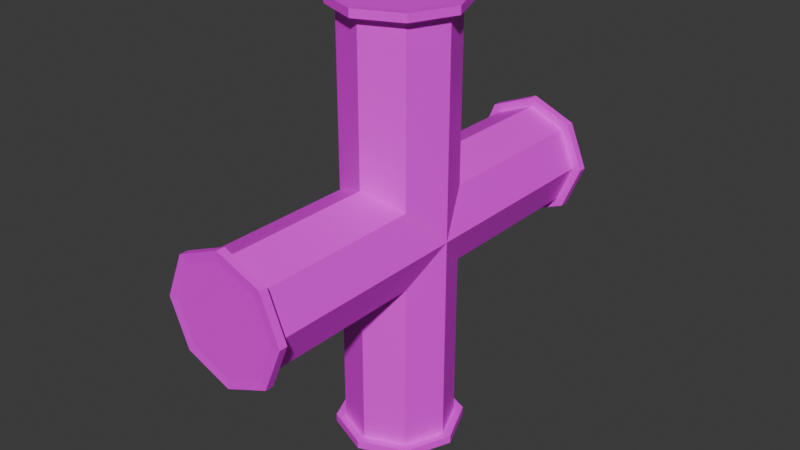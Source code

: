 # Source: XSection.blend  (saved by Blender 4.3.34; exported with 4.5.12 LTS)
import bpy
from mathutils import Matrix  # noqa: F401  (used for matrix-valued properties, if any)

bpy.ops.wm.read_factory_settings(use_empty=True)
scene = bpy.context.scene
scene.name = 'Scene'

# ---- collections
col_collection = bpy.data.collections.new('Collection'); scene.collection.children.link(col_collection)

# ---- images (referenced by path relative to the original .blend; pixels are not part of the script)
import os
ASSET_DIR = os.environ.get("B2B_ASSET_DIR", "")  # directory of the original .blend (textures are referenced by path, not embedded)
HERE = os.path.dirname(os.path.abspath(__file__))  # packed textures are extracted next to this script under _unpacked/

def load_image(name, relpath, width, height, colorspace="sRGB"):
    """Load a texture the original file referenced (path relative to the .blend, or extracted next to this script)."""
    p = next((c for c in (os.path.join(HERE, relpath), os.path.join(ASSET_DIR, relpath)) if relpath and os.path.exists(c)), "")
    if p:
        img = bpy.data.images.load(p, check_existing=True)
        img.name = name
    else:  # same state as the original file: an image datablock whose file is absent (Cycles renders it pink)
        img = bpy.data.images.new(name, width, height)
        img.source = "FILE"
        img.filepath = "//" + (relpath or name)
    img.colorspace_settings.name = colorspace
    return img
img_metaltexture2_png_001 = load_image('metaltexture2.png.001', 'metaltexture2.png', 1024, 1024, 'sRGB')
img_metalbrrrr_png_001 = load_image('metalbrrrr.png.001', 'metalbrrrr.png', 1024, 1024, 'sRGB')
img_yellowinnit_png = load_image('yellowinnit.png', 'yellowinnit.png', 1024, 1024, 'sRGB')

# ---- materials (node trees are filled in below, after node groups)
mat_lightmetal_001 = bpy.data.materials.new('LightMetal.001')
mat_darkmetal_001 = bpy.data.materials.new('DarkMetal.001')
mat_yellowmetal = bpy.data.materials.new('YellowMetal')

# ---- material node trees
mat_lightmetal_001.use_nodes = True; mat_lightmetal_001.node_tree.nodes.clear()
_N = mat_lightmetal_001.node_tree.nodes; _L = mat_lightmetal_001.node_tree.links
n0 = _N.new('ShaderNodeBsdfPrincipled'); n0.name = 'Principled BSDF'; n0.location = (10, 300)
n1 = _N.new('ShaderNodeOutputMaterial'); n1.name = 'Material Output'; n1.location = (300, 300)
n2 = _N.new('ShaderNodeTexImage'); n2.name = 'Image Texture'; n2.location = (-280, 280)
n2.image = img_metaltexture2_png_001
_L.new(n0.outputs[0], n1.inputs[0])
_L.new(n2.outputs[0], n0.inputs[0])
n1.is_active_output = True
mat_darkmetal_001.use_nodes = True; mat_darkmetal_001.node_tree.nodes.clear()
_N = mat_darkmetal_001.node_tree.nodes; _L = mat_darkmetal_001.node_tree.links
n0 = _N.new('ShaderNodeBsdfPrincipled'); n0.name = 'Principled BSDF'; n0.location = (10, 300)
n1 = _N.new('ShaderNodeOutputMaterial'); n1.name = 'Material Output'; n1.location = (300, 300)
n2 = _N.new('ShaderNodeTexImage'); n2.name = 'Image Texture'; n2.location = (-280, 280)
n2.image = img_metalbrrrr_png_001
_L.new(n0.outputs[0], n1.inputs[0])
_L.new(n2.outputs[0], n0.inputs[0])
n1.is_active_output = True
mat_yellowmetal.use_nodes = True; mat_yellowmetal.node_tree.nodes.clear()
_N = mat_yellowmetal.node_tree.nodes; _L = mat_yellowmetal.node_tree.links
n0 = _N.new('ShaderNodeBsdfPrincipled'); n0.name = 'Principled BSDF'; n0.location = (10, 300)
n1 = _N.new('ShaderNodeOutputMaterial'); n1.name = 'Material Output'; n1.location = (300, 300)
n2 = _N.new('ShaderNodeTexImage'); n2.name = 'Image Texture'; n2.location = (-280, 280)
n2.image = img_yellowinnit_png
_L.new(n0.outputs[0], n1.inputs[0])
_L.new(n2.outputs[0], n0.inputs[0])
n1.is_active_output = True

# ---- world
world_world = bpy.data.worlds.new('World'); scene.world = world_world
world_world.use_nodes = True; world_world.node_tree.nodes.clear()
_N = world_world.node_tree.nodes; _L = world_world.node_tree.links
n0 = _N.new('ShaderNodeOutputWorld'); n0.name = 'World Output'; n0.location = (300, 300)
n1 = _N.new('ShaderNodeBackground'); n1.name = 'Background'; n1.location = (10, 300)
n1.inputs[0].default_value = (0.05088, 0.05088, 0.05088, 1.0)
_L.new(n1.outputs[0], n0.inputs[0])
n0.is_active_output = True
world_world.color = (0.05088, 0.05088, 0.05088)
world_world.sun_shadow_jitter_overblur = 0.0

# ---- meshes
me_cylinder_003 = bpy.data.meshes.new('Cylinder.003')
me_cylinder_003.from_pydata([(0.0, 1.0, -4.0), (0.0, 1.0, 4.0), (0.7071, 0.7071, -4.0), (0.7071, 0.7071, 4.0), (1.0, -1.311e-07, -4.0), (1.0, 1.311e-07, 4.0), (0.7071, -0.7071, -4.0), (0.7071, -0.7071, 4.0), (0.0, -1.0, -4.0), (0.0, -1.0, 4.0), (-0.7071, -0.7071, -4.0), (-0.7071, -0.7071, 4.0), (-1.0, -1.311e-07, -4.0), (-1.0, 1.311e-07, 4.0), (-0.7071, 0.7071, -4.0), (-0.7071, 0.7071, 4.0), (0.0, 1.0, -3.873), (0.0, 1.0, 3.873), (0.7071, 0.7071, 3.873), (0.7071, 0.7071, -3.873), (1.0, 1.547e-07, 3.873), (1.0, -1.547e-07, -3.873), (0.7071, -0.7071, 3.873), (0.7071, -0.7071, -3.873), (0.0, -1.0, 3.873), (0.0, -1.0, -3.873), (-0.7071, -0.7071, 3.873), (-0.7071, -0.7071, -3.873), (-1.0, 1.547e-07, 3.873), (-1.0, -1.547e-07, -3.873), (-0.7071, 0.7071, 3.873), (-0.7071, 0.7071, -3.873), (2.59e-09, 1.174, -4.011), (0.83, 0.83, -4.011), (0.83, 0.83, 4.011), (-3.238e-09, 1.174, 4.011), (-3.238e-09, 1.174, 3.862), (0.83, 0.83, -3.862), (1.174, -1.28e-07, -4.011), (1.174, 1.28e-07, 4.011), (1.174, -1.557e-07, -3.862), (0.83, -0.83, -4.011), (0.83, -0.83, 4.011), (0.83, -0.83, -3.862), (2.59e-09, -1.174, -4.011), (-3.238e-09, -1.174, 4.011), (2.59e-09, -1.174, -3.862), (-0.83, -0.83, -4.011), (-0.83, -0.83, 4.011), (-0.83, -0.83, -3.862), (-1.174, -1.28e-07, -4.011), (-1.174, 1.28e-07, 4.011), (-1.174, -1.557e-07, -3.862), (-0.83, 0.83, -4.011), (-0.83, 0.83, 4.011), (-0.83, 0.83, -3.862), (2.59e-09, 1.174, -3.862), (0.83, 0.83, 3.862), (1.174, 1.557e-07, 3.862), (0.83, -0.83, 3.862), (-3.238e-09, -1.174, 3.862), (-0.83, -0.83, 3.862), (-1.174, 1.557e-07, 3.862), (-0.83, 0.83, 3.862), (0.0, 4.0, 1.0), (0.0, -4.0, 1.0), (0.7071, 4.0, 0.7071), (0.7071, -4.0, 0.7071), (1.0, 4.0, 9.974e-07), (1.0, -4.0, -9.974e-07), (0.7071, 4.0, -0.7071), (0.7071, -4.0, -0.7071), (0.0, 4.0, -1.0), (0.0, -4.0, -1.0), (-0.7071, 4.0, -0.7071), (-0.7071, -4.0, -0.7071), (-1.0, 4.0, 9.974e-07), (-1.0, -4.0, -9.974e-07), (-0.7071, 4.0, 0.7071), (-0.7071, -4.0, 0.7071), (0.0, 3.873, 1.0), (0.0, -3.873, 1.0), (0.7071, -3.873, 0.7071), (0.7071, 3.873, 0.7071), (1.0, -3.873, -9.381e-07), (1.0, 3.873, 9.381e-07), (0.7071, -3.873, -0.7071), (0.7071, 3.873, -0.7071), (0.0, -3.873, -1.0), (0.0, 3.873, -1.0), (-0.7071, -3.873, -0.7071), (-0.7071, 3.873, -0.7071), (-1.0, -3.873, -9.381e-07), (-1.0, 3.873, 9.381e-07), (-0.7071, -3.873, 0.7071), (-0.7071, 3.873, 0.7071), (2.59e-09, 4.011, 1.174), (0.83, 4.011, 0.83), (0.83, -4.011, 0.83), (-3.238e-09, -4.011, 1.174), (-3.238e-09, -3.862, 1.174), (0.83, 3.862, 0.83), (1.174, 4.011, 1.004e-06), (1.174, -4.011, -1.004e-06), (1.174, 3.862, 9.34e-07), (0.83, 4.011, -0.83), (0.83, -4.011, -0.83), (0.83, 3.862, -0.83), (2.59e-09, 4.011, -1.174), (-3.238e-09, -4.011, -1.174), (2.59e-09, 3.862, -1.174), (-0.83, 4.011, -0.83), (-0.83, -4.011, -0.83), (-0.83, 3.862, -0.83), (-1.174, 4.011, 1.004e-06), (-1.174, -4.011, -1.004e-06), (-1.174, 3.862, 9.34e-07), (-0.83, 4.011, 0.83), (-0.83, -4.011, 0.83), (-0.83, 3.862, 0.83), (2.59e-09, 3.862, 1.174), (0.83, -3.862, 0.83), (1.174, -3.862, -9.34e-07), (0.83, -3.862, -0.83), (-3.238e-09, -3.862, -1.174), (-0.83, -3.862, -0.83), (-1.174, -3.862, -9.34e-07), (-0.83, -3.862, 0.83)], [], [(21, 23, 43, 40), (15, 1, 35, 54), (24, 22, 59, 60), (0, 14, 53, 32), (5, 7, 42, 39), (23, 25, 46, 43), (3, 1, 15, 13, 11, 9, 7, 5), (6, 4, 38, 41), (26, 24, 60, 61), (0, 2, 4, 6, 8, 10, 12, 14), (13, 15, 54, 51), (31, 30, 17, 16), (25, 27, 49, 46), (29, 28, 30, 31), (14, 12, 50, 53), (27, 26, 28, 29), (3, 5, 39, 34), (25, 24, 26, 27), (28, 26, 61, 62), (23, 22, 24, 25), (4, 2, 33, 38), (21, 20, 22, 23), (27, 29, 52, 49), (19, 18, 20, 21), (11, 13, 51, 48), (16, 17, 18, 19), (36, 35, 34, 57), (57, 34, 39, 58), (58, 39, 42, 59), (59, 42, 45, 60), (60, 45, 48, 61), (61, 48, 51, 62), (62, 51, 54, 63), (63, 54, 35, 36), (53, 55, 56, 32), (50, 52, 55, 53), (47, 49, 52, 50), (44, 46, 49, 47), (41, 43, 46, 44), (38, 40, 43, 41), (33, 37, 40, 38), (32, 56, 37, 33), (8, 6, 41, 44), (22, 20, 58, 59), (7, 9, 45, 42), (19, 21, 40, 37), (20, 18, 57, 58), (10, 8, 44, 47), (31, 16, 56, 55), (2, 0, 32, 33), (16, 19, 37, 56), (9, 11, 48, 45), (17, 30, 63, 36), (1, 3, 34, 35), (18, 17, 36, 57), (29, 31, 55, 52), (12, 10, 47, 50), (30, 28, 62, 63), (85, 87, 107, 104), (79, 65, 99, 118), (88, 86, 123, 124), (64, 78, 117, 96), (69, 71, 106, 103), (87, 89, 110, 107), (67, 65, 79, 77, 75, 73, 71, 69), (70, 68, 102, 105), (90, 88, 124, 125), (64, 66, 68, 70, 72, 74, 76, 78), (77, 79, 118, 115), (95, 94, 81, 80), (89, 91, 113, 110), (93, 92, 94, 95), (78, 76, 114, 117), (91, 90, 92, 93), (67, 69, 103, 98), (89, 88, 90, 91), (92, 90, 125, 126), (87, 86, 88, 89), (68, 66, 97, 102), (85, 84, 86, 87), (91, 93, 116, 113), (83, 82, 84, 85), (75, 77, 115, 112), (80, 81, 82, 83), (100, 99, 98, 121), (121, 98, 103, 122), (122, 103, 106, 123), (123, 106, 109, 124), (124, 109, 112, 125), (125, 112, 115, 126), (126, 115, 118, 127), (127, 118, 99, 100), (117, 119, 120, 96), (114, 116, 119, 117), (111, 113, 116, 114), (108, 110, 113, 111), (105, 107, 110, 108), (102, 104, 107, 105), (97, 101, 104, 102), (96, 120, 101, 97), (72, 70, 105, 108), (86, 84, 122, 123), (71, 73, 109, 106), (83, 85, 104, 101), (84, 82, 121, 122), (74, 72, 108, 111), (95, 80, 120, 119), (66, 64, 96, 97), (80, 83, 101, 120), (73, 75, 112, 109), (81, 94, 127, 100), (65, 67, 98, 99), (82, 81, 100, 121), (93, 95, 119, 116), (76, 74, 111, 114), (94, 92, 126, 127)])
me_cylinder_003.polygons.foreach_set('material_index', [1, 0, 1, 0, 0, 1, 0, 0, 1, 0, 0, 0, 1, 0, 0, 0, 0, 0, 1, 0, 0, 0, 1, 0, 0, 0, 1, 1, 1, 1, 1, 1, 1, 1, 1, 1, 1, 1, 1, 1, 1, 1, 0, 1, 0, 1, 1, 0, 1, 0, 1, 0, 1, 0, 1, 1, 0, 1, 1, 0, 1, 0, 0, 1, 0, 0, 1, 0, 0, 0, 1, 0, 0, 0, 0, 0, 1, 0, 0, 0, 1, 0, 0, 0, 1, 1, 1, 1, 1, 1, 1, 1, 1, 1, 1, 1, 1, 1, 1, 1, 0, 1, 0, 1, 1, 0, 1, 0, 1, 0, 1, 0, 1, 1, 0, 1])
_uv = me_cylinder_003.uv_layers.new(name='UVMap')
_uv.uv.foreach_set('vector', [-0.6424, 0.8443, -0.9079, 0.5788, -0.8753, 0.5, -0.5636, 0.8116, 0.08029, 0.4197, 0.25, 0.49, 0.25, 0.49, 0.08029, 0.4197, 0.8446, -1.549, 0.5791, -1.284, 0.5003, -1.316, 0.8119, -1.628, 0.75, 0.49, 0.5803, 0.4197, 0.5803, 0.4197, 0.75, 0.49, 0.49, 0.25, 0.4197, 0.08029, 0.4197, 0.08029, 0.49, 0.25, -0.9079, 0.5788, -1.283, 0.5788, -1.316, 0.5, -0.8753, 0.5, 0.4197, 0.4197, 0.25, 0.49, 0.08029, 0.4197, 0.01, 0.25, 0.08029, 0.08029, 0.25, 0.01, 0.4197, 0.08029, 0.49, 0.25, 0.9197, 0.08029, 0.99, 0.25, 0.99, 0.25, 0.9197, 0.08029, 1.22, -1.549, 0.8446, -1.549, 0.8119, -1.628, 1.253, -1.628, 0.75, 0.49, 0.9197, 0.4197, 0.99, 0.25, 0.9197, 0.08029, 0.75, 0.01, 0.5803, 0.08029, 0.51, 0.25, 0.5803, 0.4197, 0.01, 0.25, 0.08029, 0.4197, 0.08029, 0.4197, 0.01, 0.25, 0.6841, 1.196, 0.6841, 0.4342, 0.7373, 0.4342, 0.7373, 1.196, -1.283, 0.5788, -1.549, 0.8443, -1.628, 0.8116, -1.316, 0.5, 0.4754, 0.427, 0.4754, -0.3278, 0.545, -0.3239, 0.545, 0.431, 0.5803, 0.4197, 0.51, 0.25, 0.51, 0.25, 0.5803, 0.4197, 0.4058, 0.431, 0.4058, -0.3239, 0.4754, -0.3278, 0.4754, 0.427, 0.4197, 0.4197, 0.49, 0.25, 0.49, 0.25, 0.4197, 0.4197, 0.8658, 1.196, 0.8658, 0.4342, 0.9411, 0.4342, 0.9411, 1.196, 1.485, -1.284, 1.22, -1.549, 1.253, -1.628, 1.564, -1.316, 0.8126, 1.196, 0.8126, 0.4342, 0.8658, 0.4342, 0.8658, 1.196, 0.99, 0.25, 0.9197, 0.4197, 0.9197, 0.4197, 0.99, 0.25, 0.6145, 0.431, 0.6145, -0.3239, 0.6841, -0.3278, 0.6841, 0.427, -1.549, 0.8443, -1.549, 1.22, -1.628, 1.252, -1.628, 0.8116, 0.545, 0.427, 0.545, -0.3278, 0.6145, -0.3239, 0.6145, 0.431, 0.08029, 0.08029, 0.01, 0.25, 0.01, 0.25, 0.08029, 0.08029, 0.7373, 1.196, 0.7373, 0.4342, 0.8126, 0.4342, 0.8126, 1.196, 2.287, 0.6577, 2.214, 0.6577, 2.214, 0.2505, 2.287, 0.2505, -0.4908, 2.371, -0.5636, 2.371, -0.5636, 1.99, -0.4908, 1.99, -0.4908, 1.99, -0.5636, 1.99, -0.5636, 1.564, -0.4908, 1.564, 1.996, 2.129, 1.923, 2.129, 1.923, 1.722, 1.996, 1.722, 1.996, 1.722, 1.923, 1.722, 1.923, 1.314, 1.996, 1.314, -0.4179, 2.371, -0.4908, 2.371, -0.4908, 1.944, -0.4179, 1.944, -0.4179, 1.944, -0.4908, 1.944, -0.4908, 1.564, -0.4179, 1.564, 2.287, 1.065, 2.214, 1.065, 2.214, 0.6577, 2.287, 0.6577, 1.996, 1.314, 2.069, 1.314, 2.069, 1.722, 1.996, 1.722, -0.345, 1.944, -0.4179, 1.944, -0.4179, 1.564, -0.345, 1.564, -0.345, 2.371, -0.4179, 2.371, -0.4179, 1.944, -0.345, 1.944, 2.287, 1.722, 2.214, 1.722, 2.214, 1.314, 2.287, 1.314, 2.287, 2.129, 2.214, 2.129, 2.214, 1.722, 2.287, 1.722, -0.2721, 1.99, -0.345, 1.99, -0.345, 1.564, -0.2721, 1.564, -0.2721, 2.371, -0.345, 2.371, -0.345, 1.99, -0.2721, 1.99, 1.996, 1.722, 2.069, 1.722, 2.069, 2.129, 1.996, 2.129, 0.75, 0.01, 0.9197, 0.08029, 0.9197, 0.08029, 0.75, 0.01, 0.5791, -1.284, 0.5791, -0.9082, 0.5003, -0.8756, 0.5003, -1.316, 0.4197, 0.08029, 0.25, 0.01, 0.25, 0.01, 0.4197, 0.08029, -0.6424, 1.22, -0.6424, 0.8443, -0.5636, 0.8116, -0.5636, 1.252, 0.5791, -0.9082, 0.8446, -0.6427, 0.8119, -0.5639, 0.5003, -0.8756, 0.5803, 0.08029, 0.75, 0.01, 0.75, 0.01, 0.5803, 0.08029, -1.283, 1.485, -0.9079, 1.485, -0.8753, 1.564, -1.316, 1.564, 0.9197, 0.4197, 0.75, 0.49, 0.75, 0.49, 0.9197, 0.4197, -0.9079, 1.485, -0.6424, 1.22, -0.5636, 1.252, -0.8753, 1.564, 0.25, 0.01, 0.08029, 0.08029, 0.08029, 0.08029, 0.25, 0.01, 1.22, -0.6427, 1.485, -0.9082, 1.564, -0.8756, 1.253, -0.5639, 0.25, 0.49, 0.4197, 0.4197, 0.4197, 0.4197, 0.25, 0.49, 0.8446, -0.6427, 1.22, -0.6427, 1.253, -0.5639, 0.8119, -0.5639, -1.549, 1.22, -1.283, 1.485, -1.316, 1.564, -1.628, 1.252, 0.51, 0.25, 0.5803, 0.08029, 0.5803, 0.08029, 0.51, 0.25, 1.485, -0.9082, 1.485, -1.284, 1.564, -1.316, 1.564, -0.8756, 0.8446, 0.5788, 0.5791, 0.8443, 0.5003, 0.8116, 0.8119, 0.5, 0.08029, 0.4197, 0.25, 0.49, 0.25, 0.49, 0.08029, 0.4197, -0.9079, 2.549, -0.6424, 2.284, -0.5636, 2.316, -0.8753, 2.628, 0.75, 0.49, 0.5803, 0.4197, 0.5803, 0.4197, 0.75, 0.49, 0.49, 0.25, 0.4197, 0.08029, 0.4197, 0.08029, 0.49, 0.25, 0.5791, 0.8443, 0.5791, 1.22, 0.5003, 1.252, 0.5003, 0.8116, 0.4197, 0.4197, 0.25, 0.49, 0.08029, 0.4197, 0.01, 0.25, 0.08029, 0.08029, 0.25, 0.01, 0.4197, 0.08029, 0.49, 0.25, 0.9197, 0.08029, 0.99, 0.25, 0.99, 0.25, 0.9197, 0.08029, -1.283, 2.549, -0.9079, 2.549, -0.8753, 2.628, -1.316, 2.628, 0.75, 0.49, 0.9197, 0.4197, 0.99, 0.25, 0.9197, 0.08029, 0.75, 0.01, 0.5803, 0.08029, 0.51, 0.25, 0.5803, 0.4197, 0.01, 0.25, 0.08029, 0.4197, 0.08029, 0.4197, 0.01, 0.25, -0.249, 0.3317, -0.249, 1.094, -0.3243, 1.094, -0.3243, 0.3317, 0.5791, 1.22, 0.8446, 1.485, 0.8119, 1.564, 0.5003, 1.252, 0.749, -0.3278, 0.749, 0.4342, 0.6841, 0.4342, 0.6841, -0.3278, 0.5803, 0.4197, 0.51, 0.25, 0.51, 0.25, 0.5803, 0.4197, 0.8218, -0.3278, 0.8218, 0.4342, 0.749, 0.4342, 0.749, -0.3278, 0.4197, 0.4197, 0.49, 0.25, 0.49, 0.25, 0.4197, 0.4197, -0.1958, 0.3317, -0.1958, 1.094, -0.249, 1.094, -0.249, 0.3317, -1.549, 2.284, -1.283, 2.549, -1.316, 2.628, -1.628, 2.316, -0.1205, 0.3317, -0.1205, 1.094, -0.1958, 1.094, -0.1958, 0.3317, 0.99, 0.25, 0.9197, 0.4197, 0.9197, 0.4197, 0.99, 0.25, 0.8868, -0.3278, 0.8868, 0.4342, 0.8218, 0.4342, 0.8218, -0.3278, 0.8446, 1.485, 1.22, 1.485, 1.253, 1.564, 0.8119, 1.564, 0.9596, -0.3278, 0.9596, 0.4342, 0.8868, 0.4342, 0.8868, -0.3278, 0.08029, 0.08029, 0.01, 0.25, 0.01, 0.25, 0.08029, 0.08029, -0.3243, 0.3317, -0.3243, 1.094, -0.3775, 1.094, -0.3775, 0.3317, 2.142, 0.6577, 2.214, 0.6577, 2.214, 1.065, 2.142, 1.065, 1.587, 0.2505, 1.66, 0.2505, 1.636, 0.6577, 1.564, 0.6577, 1.564, 0.6577, 1.636, 0.6577, 1.66, 1.065, 1.587, 1.065, 2.093, 0.2505, 2.02, 0.2505, 2.02, -0.1567, 2.093, -0.1567, 2.093, -0.1567, 2.02, -0.1567, 2.02, -0.5638, 2.093, -0.5638, 1.732, 1.065, 1.66, 1.065, 1.683, 0.6577, 1.755, 0.6577, 1.755, 0.6577, 1.683, 0.6577, 1.66, 0.2505, 1.732, 0.2505, 2.142, 0.2505, 2.214, 0.2505, 2.214, 0.6577, 2.142, 0.6577, 1.85, 1.314, 1.923, 1.314, 1.923, 1.722, 1.85, 1.722, 1.86, -0.1567, 1.788, -0.1567, 1.765, -0.5638, 1.837, -0.5638, 1.837, 0.2505, 1.765, 0.2505, 1.788, -0.1567, 1.86, -0.1567, 2.214, 1.722, 2.142, 1.722, 2.142, 1.314, 2.214, 1.314, 2.214, 2.129, 2.142, 2.129, 2.142, 1.722, 2.214, 1.722, 1.564, 1.472, 1.636, 1.472, 1.66, 1.879, 1.587, 1.879, 1.587, 1.065, 1.66, 1.065, 1.636, 1.472, 1.564, 1.472, 1.85, 1.722, 1.923, 1.722, 1.923, 2.129, 1.85, 2.129, 0.75, 0.01, 0.9197, 0.08029, 0.9197, 0.08029, 0.75, 0.01, -0.6424, 2.284, -0.6424, 1.908, -0.5636, 1.876, -0.5636, 2.316, 0.4197, 0.08029, 0.25, 0.01, 0.25, 0.01, 0.4197, 0.08029, 1.22, 0.5788, 0.8446, 0.5788, 0.8119, 0.5, 1.253, 0.5, -0.6424, 1.908, -0.9079, 1.643, -0.8753, 1.564, -0.5636, 1.876, 0.5803, 0.08029, 0.75, 0.01, 0.75, 0.01, 0.5803, 0.08029, 1.485, 1.22, 1.485, 0.8443, 1.564, 0.8116, 1.564, 1.252, 0.9197, 0.4197, 0.75, 0.49, 0.75, 0.49, 0.9197, 0.4197, 1.485, 0.8443, 1.22, 0.5788, 1.253, 0.5, 1.564, 0.8116, 0.25, 0.01, 0.08029, 0.08029, 0.08029, 0.08029, 0.25, 0.01, -1.283, 1.643, -1.549, 1.908, -1.628, 1.876, -1.316, 1.564, 0.25, 0.49, 0.4197, 0.4197, 0.4197, 0.4197, 0.25, 0.49, -0.9079, 1.643, -1.283, 1.643, -1.316, 1.564, -0.8753, 1.564, 1.22, 1.485, 1.485, 1.22, 1.564, 1.252, 1.253, 1.564, 0.51, 0.25, 0.5803, 0.08029, 0.5803, 0.08029, 0.51, 0.25, -1.549, 1.908, -1.549, 2.284, -1.628, 2.316, -1.628, 1.876])
me_cylinder_003.materials.append(mat_lightmetal_001)
me_cylinder_003.materials.append(mat_darkmetal_001)
me_cylinder_003.materials.append(mat_yellowmetal)
me_cylinder_003.update()

# ---- objects
ob_cylinder_001 = bpy.data.objects.new('Cylinder.001', me_cylinder_003)

# ---- transforms, parenting, visibility, modifiers, constraints
ob_cylinder_001.location = (0.0, -2.0, 0.0)
ob_cylinder_001.rotation_euler = (1.571, -0.0, 0.0)
ob_cylinder_001.scale = (0.25, 0.25, 0.25)

# ---- collection membership
col_collection.objects.link(ob_cylinder_001)

# ---- scene / render settings (as saved in the file)
scene.frame_start = 1; scene.frame_end = 250; scene.frame_set(1)
scene.render.engine = 'BLENDER_EEVEE_NEXT'
bpy.context.view_layer.update()

# ---- added for rendering (the .blend has no active camera and no usable light): camera, sun
cam_auto = bpy.data.cameras.new('AutoCamera')
cam_auto.lens = 50.0
cam_auto.sensor_width = 36.0
cam_auto.clip_end = 1000.0
ob_auto_camera = bpy.data.objects.new('AutoCamera', cam_auto)
scene.collection.objects.link(ob_auto_camera)
ob_auto_camera.location = (2.67973, -5.21567, 2.14378)
ob_auto_camera.rotation_euler = (1.09748, -7.21219e-08, 0.694738)
scene.camera = ob_auto_camera
light_auto_sun = bpy.data.lights.new('AutoSun', 'SUN')
light_auto_sun.energy = 3.0
light_auto_sun.angle = 0.0523599
ob_auto_sun = bpy.data.objects.new('AutoSun', light_auto_sun)
scene.collection.objects.link(ob_auto_sun)
ob_auto_sun.rotation_euler = (0.872665, 0.174533, 0.523599)
bpy.context.view_layer.update()
